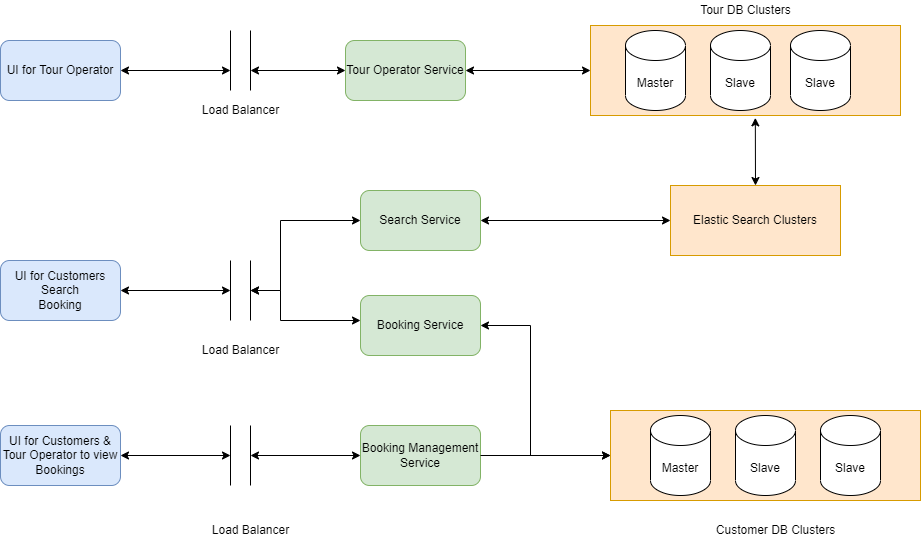

The diagram above was exported from draw.io. Its source (the exported page's mxGraphModel, read from the mxfile embedded in the PNG):
<mxGraphModel dx="1038" dy="571" grid="1" gridSize="10" guides="1" tooltips="1" connect="1" arrows="1" fold="1" page="1" pageScale="1" pageWidth="850" pageHeight="1100" math="0" shadow="0">
  <root>
    <mxCell id="0" />
    <mxCell id="1" parent="0" />
    <mxCell id="vPH99w4KVdtdlUk8qrDL-1" value="UI for Tour Operator" style="rounded=1;whiteSpace=wrap;html=1;fillColor=#dae8fc;strokeColor=#6c8ebf;" vertex="1" parent="1">
      <mxGeometry x="80" y="160" width="120" height="60" as="geometry" />
    </mxCell>
    <mxCell id="vPH99w4KVdtdlUk8qrDL-2" value="UI for Customers&lt;br&gt;Search&lt;br&gt;Booking" style="rounded=1;whiteSpace=wrap;html=1;fillColor=#dae8fc;strokeColor=#6c8ebf;" vertex="1" parent="1">
      <mxGeometry x="80" y="380" width="120" height="60" as="geometry" />
    </mxCell>
    <mxCell id="vPH99w4KVdtdlUk8qrDL-3" value="" style="shape=partialRectangle;whiteSpace=wrap;html=1;bottom=0;top=0;fillColor=none;" vertex="1" parent="1">
      <mxGeometry x="310" y="150" width="20" height="60" as="geometry" />
    </mxCell>
    <mxCell id="vPH99w4KVdtdlUk8qrDL-4" value="" style="shape=partialRectangle;whiteSpace=wrap;html=1;bottom=0;top=0;fillColor=none;" vertex="1" parent="1">
      <mxGeometry x="310" y="380" width="20" height="60" as="geometry" />
    </mxCell>
    <mxCell id="vPH99w4KVdtdlUk8qrDL-5" value="Load Balancer" style="text;html=1;align=center;verticalAlign=middle;resizable=0;points=[];autosize=1;strokeColor=none;fillColor=none;" vertex="1" parent="1">
      <mxGeometry x="275" y="220" width="90" height="20" as="geometry" />
    </mxCell>
    <mxCell id="vPH99w4KVdtdlUk8qrDL-6" value="Load Balancer" style="text;html=1;align=center;verticalAlign=middle;resizable=0;points=[];autosize=1;strokeColor=none;fillColor=none;" vertex="1" parent="1">
      <mxGeometry x="275" y="460" width="90" height="20" as="geometry" />
    </mxCell>
    <mxCell id="vPH99w4KVdtdlUk8qrDL-7" value="Tour Operator Service" style="rounded=1;whiteSpace=wrap;html=1;fillColor=#d5e8d4;strokeColor=#82b366;" vertex="1" parent="1">
      <mxGeometry x="425" y="160" width="120" height="60" as="geometry" />
    </mxCell>
    <mxCell id="vPH99w4KVdtdlUk8qrDL-8" value="Search Service" style="rounded=1;whiteSpace=wrap;html=1;fillColor=#d5e8d4;strokeColor=#82b366;" vertex="1" parent="1">
      <mxGeometry x="440" y="310" width="120" height="60" as="geometry" />
    </mxCell>
    <mxCell id="vPH99w4KVdtdlUk8qrDL-9" value="" style="rounded=0;whiteSpace=wrap;html=1;fillColor=#ffe6cc;strokeColor=#d79b00;" vertex="1" parent="1">
      <mxGeometry x="670" y="145" width="310" height="90" as="geometry" />
    </mxCell>
    <mxCell id="vPH99w4KVdtdlUk8qrDL-10" value="Master" style="shape=cylinder3;whiteSpace=wrap;html=1;boundedLbl=1;backgroundOutline=1;size=15;" vertex="1" parent="1">
      <mxGeometry x="705" y="150" width="60" height="80" as="geometry" />
    </mxCell>
    <mxCell id="vPH99w4KVdtdlUk8qrDL-11" value="Slave" style="shape=cylinder3;whiteSpace=wrap;html=1;boundedLbl=1;backgroundOutline=1;size=15;" vertex="1" parent="1">
      <mxGeometry x="790" y="150" width="60" height="80" as="geometry" />
    </mxCell>
    <mxCell id="vPH99w4KVdtdlUk8qrDL-12" value="Slave" style="shape=cylinder3;whiteSpace=wrap;html=1;boundedLbl=1;backgroundOutline=1;size=15;" vertex="1" parent="1">
      <mxGeometry x="870" y="150" width="60" height="80" as="geometry" />
    </mxCell>
    <mxCell id="vPH99w4KVdtdlUk8qrDL-13" value="Tour DB Clusters" style="text;html=1;align=center;verticalAlign=middle;resizable=0;points=[];autosize=1;strokeColor=none;fillColor=none;" vertex="1" parent="1">
      <mxGeometry x="770" y="120" width="110" height="20" as="geometry" />
    </mxCell>
    <mxCell id="vPH99w4KVdtdlUk8qrDL-14" value="Booking Service" style="rounded=1;whiteSpace=wrap;html=1;fillColor=#d5e8d4;strokeColor=#82b366;" vertex="1" parent="1">
      <mxGeometry x="440" y="415" width="120" height="60" as="geometry" />
    </mxCell>
    <mxCell id="vPH99w4KVdtdlUk8qrDL-15" value="" style="rounded=0;whiteSpace=wrap;html=1;fillColor=#ffe6cc;strokeColor=#d79b00;" vertex="1" parent="1">
      <mxGeometry x="690" y="530" width="310" height="90" as="geometry" />
    </mxCell>
    <mxCell id="vPH99w4KVdtdlUk8qrDL-16" value="Master" style="shape=cylinder3;whiteSpace=wrap;html=1;boundedLbl=1;backgroundOutline=1;size=15;" vertex="1" parent="1">
      <mxGeometry x="730" y="535" width="60" height="80" as="geometry" />
    </mxCell>
    <mxCell id="vPH99w4KVdtdlUk8qrDL-17" value="Slave" style="shape=cylinder3;whiteSpace=wrap;html=1;boundedLbl=1;backgroundOutline=1;size=15;" vertex="1" parent="1">
      <mxGeometry x="815" y="535" width="60" height="80" as="geometry" />
    </mxCell>
    <mxCell id="vPH99w4KVdtdlUk8qrDL-18" value="Slave" style="shape=cylinder3;whiteSpace=wrap;html=1;boundedLbl=1;backgroundOutline=1;size=15;" vertex="1" parent="1">
      <mxGeometry x="900" y="535" width="60" height="80" as="geometry" />
    </mxCell>
    <mxCell id="vPH99w4KVdtdlUk8qrDL-19" value="Customer DB Clusters" style="text;html=1;align=center;verticalAlign=middle;resizable=0;points=[];autosize=1;strokeColor=none;fillColor=none;" vertex="1" parent="1">
      <mxGeometry x="790" y="640" width="130" height="20" as="geometry" />
    </mxCell>
    <mxCell id="vPH99w4KVdtdlUk8qrDL-20" value="Elastic Search Clusters" style="rounded=0;whiteSpace=wrap;html=1;fillColor=#ffe6cc;strokeColor=#d79b00;" vertex="1" parent="1">
      <mxGeometry x="750" y="305" width="170" height="70" as="geometry" />
    </mxCell>
    <mxCell id="vPH99w4KVdtdlUk8qrDL-21" value="UI for Customers &amp;amp; Tour Operator to view Bookings" style="rounded=1;whiteSpace=wrap;html=1;fillColor=#dae8fc;strokeColor=#6c8ebf;" vertex="1" parent="1">
      <mxGeometry x="80" y="545" width="120" height="60" as="geometry" />
    </mxCell>
    <mxCell id="vPH99w4KVdtdlUk8qrDL-22" value="Booking Management Service" style="rounded=1;whiteSpace=wrap;html=1;fillColor=#d5e8d4;strokeColor=#82b366;" vertex="1" parent="1">
      <mxGeometry x="440" y="545" width="120" height="60" as="geometry" />
    </mxCell>
    <mxCell id="vPH99w4KVdtdlUk8qrDL-23" value="" style="shape=partialRectangle;whiteSpace=wrap;html=1;bottom=0;top=0;fillColor=none;" vertex="1" parent="1">
      <mxGeometry x="310" y="545" width="20" height="60" as="geometry" />
    </mxCell>
    <mxCell id="vPH99w4KVdtdlUk8qrDL-24" value="Load Balancer" style="text;html=1;align=center;verticalAlign=middle;resizable=0;points=[];autosize=1;strokeColor=none;fillColor=none;" vertex="1" parent="1">
      <mxGeometry x="285" y="640" width="90" height="20" as="geometry" />
    </mxCell>
    <mxCell id="vPH99w4KVdtdlUk8qrDL-25" value="" style="endArrow=classic;startArrow=classic;html=1;rounded=0;exitX=1;exitY=0.5;exitDx=0;exitDy=0;" edge="1" parent="1" source="vPH99w4KVdtdlUk8qrDL-1">
      <mxGeometry width="50" height="50" relative="1" as="geometry">
        <mxPoint x="440" y="450" as="sourcePoint" />
        <mxPoint x="310" y="190" as="targetPoint" />
      </mxGeometry>
    </mxCell>
    <mxCell id="vPH99w4KVdtdlUk8qrDL-27" value="" style="endArrow=classic;startArrow=classic;html=1;rounded=0;entryX=0;entryY=0.5;entryDx=0;entryDy=0;" edge="1" parent="1" target="vPH99w4KVdtdlUk8qrDL-7">
      <mxGeometry width="50" height="50" relative="1" as="geometry">
        <mxPoint x="330" y="190" as="sourcePoint" />
        <mxPoint x="320" y="200" as="targetPoint" />
      </mxGeometry>
    </mxCell>
    <mxCell id="vPH99w4KVdtdlUk8qrDL-28" value="" style="endArrow=classic;startArrow=classic;html=1;rounded=0;exitX=1;exitY=0.5;exitDx=0;exitDy=0;entryX=0;entryY=0.5;entryDx=0;entryDy=0;" edge="1" parent="1" source="vPH99w4KVdtdlUk8qrDL-2" target="vPH99w4KVdtdlUk8qrDL-4">
      <mxGeometry width="50" height="50" relative="1" as="geometry">
        <mxPoint x="210" y="200" as="sourcePoint" />
        <mxPoint x="320" y="200" as="targetPoint" />
      </mxGeometry>
    </mxCell>
    <mxCell id="vPH99w4KVdtdlUk8qrDL-29" value="" style="endArrow=classic;startArrow=classic;html=1;rounded=0;exitX=1;exitY=0.5;exitDx=0;exitDy=0;entryX=0;entryY=0.5;entryDx=0;entryDy=0;" edge="1" parent="1" source="vPH99w4KVdtdlUk8qrDL-4" target="vPH99w4KVdtdlUk8qrDL-8">
      <mxGeometry width="50" height="50" relative="1" as="geometry">
        <mxPoint x="220" y="210" as="sourcePoint" />
        <mxPoint x="330" y="210" as="targetPoint" />
        <Array as="points">
          <mxPoint x="360" y="410" />
          <mxPoint x="360" y="340" />
        </Array>
      </mxGeometry>
    </mxCell>
    <mxCell id="vPH99w4KVdtdlUk8qrDL-31" value="" style="endArrow=classic;startArrow=classic;html=1;rounded=0;exitX=1;exitY=0.5;exitDx=0;exitDy=0;" edge="1" parent="1" source="vPH99w4KVdtdlUk8qrDL-4">
      <mxGeometry width="50" height="50" relative="1" as="geometry">
        <mxPoint x="340" y="420" as="sourcePoint" />
        <mxPoint x="440" y="440" as="targetPoint" />
        <Array as="points">
          <mxPoint x="360" y="410" />
          <mxPoint x="360" y="440" />
        </Array>
      </mxGeometry>
    </mxCell>
    <mxCell id="vPH99w4KVdtdlUk8qrDL-32" value="" style="endArrow=classic;startArrow=classic;html=1;rounded=0;exitX=1;exitY=0.5;exitDx=0;exitDy=0;entryX=0;entryY=0.5;entryDx=0;entryDy=0;" edge="1" parent="1" source="vPH99w4KVdtdlUk8qrDL-21" target="vPH99w4KVdtdlUk8qrDL-23">
      <mxGeometry width="50" height="50" relative="1" as="geometry">
        <mxPoint x="210" y="420" as="sourcePoint" />
        <mxPoint x="320" y="420" as="targetPoint" />
      </mxGeometry>
    </mxCell>
    <mxCell id="vPH99w4KVdtdlUk8qrDL-33" value="" style="endArrow=classic;startArrow=classic;html=1;rounded=0;exitX=1;exitY=0.5;exitDx=0;exitDy=0;entryX=0;entryY=0.5;entryDx=0;entryDy=0;" edge="1" parent="1" source="vPH99w4KVdtdlUk8qrDL-23" target="vPH99w4KVdtdlUk8qrDL-22">
      <mxGeometry width="50" height="50" relative="1" as="geometry">
        <mxPoint x="210" y="600" as="sourcePoint" />
        <mxPoint x="320" y="600" as="targetPoint" />
      </mxGeometry>
    </mxCell>
    <mxCell id="vPH99w4KVdtdlUk8qrDL-34" value="" style="endArrow=classic;startArrow=classic;html=1;rounded=0;exitX=1;exitY=0.5;exitDx=0;exitDy=0;entryX=0;entryY=0.5;entryDx=0;entryDy=0;" edge="1" parent="1" source="vPH99w4KVdtdlUk8qrDL-7" target="vPH99w4KVdtdlUk8qrDL-9">
      <mxGeometry width="50" height="50" relative="1" as="geometry">
        <mxPoint x="210" y="200" as="sourcePoint" />
        <mxPoint x="320" y="200" as="targetPoint" />
      </mxGeometry>
    </mxCell>
    <mxCell id="vPH99w4KVdtdlUk8qrDL-36" value="" style="endArrow=classic;startArrow=classic;html=1;rounded=0;exitX=1;exitY=0.5;exitDx=0;exitDy=0;entryX=0;entryY=0.5;entryDx=0;entryDy=0;" edge="1" parent="1" source="vPH99w4KVdtdlUk8qrDL-8" target="vPH99w4KVdtdlUk8qrDL-20">
      <mxGeometry width="50" height="50" relative="1" as="geometry">
        <mxPoint x="440" y="450" as="sourcePoint" />
        <mxPoint x="490" y="400" as="targetPoint" />
      </mxGeometry>
    </mxCell>
    <mxCell id="vPH99w4KVdtdlUk8qrDL-37" value="" style="endArrow=classic;startArrow=classic;html=1;rounded=0;exitX=0.747;exitY=1.092;exitDx=0;exitDy=0;entryX=0.5;entryY=0;entryDx=0;entryDy=0;exitPerimeter=0;" edge="1" parent="1" source="vPH99w4KVdtdlUk8qrDL-11" target="vPH99w4KVdtdlUk8qrDL-20">
      <mxGeometry width="50" height="50" relative="1" as="geometry">
        <mxPoint x="570" y="350" as="sourcePoint" />
        <mxPoint x="740" y="350" as="targetPoint" />
      </mxGeometry>
    </mxCell>
    <mxCell id="vPH99w4KVdtdlUk8qrDL-38" value="" style="endArrow=classic;startArrow=classic;html=1;rounded=0;exitX=1;exitY=0.5;exitDx=0;exitDy=0;entryX=0;entryY=0.5;entryDx=0;entryDy=0;" edge="1" parent="1" source="vPH99w4KVdtdlUk8qrDL-14" target="vPH99w4KVdtdlUk8qrDL-15">
      <mxGeometry width="50" height="50" relative="1" as="geometry">
        <mxPoint x="440" y="450" as="sourcePoint" />
        <mxPoint x="490" y="400" as="targetPoint" />
        <Array as="points">
          <mxPoint x="610" y="445" />
          <mxPoint x="610" y="575" />
        </Array>
      </mxGeometry>
    </mxCell>
    <mxCell id="vPH99w4KVdtdlUk8qrDL-39" value="" style="endArrow=classic;html=1;rounded=0;exitX=1;exitY=0.5;exitDx=0;exitDy=0;entryX=0;entryY=0.5;entryDx=0;entryDy=0;" edge="1" parent="1" source="vPH99w4KVdtdlUk8qrDL-22" target="vPH99w4KVdtdlUk8qrDL-15">
      <mxGeometry width="50" height="50" relative="1" as="geometry">
        <mxPoint x="440" y="450" as="sourcePoint" />
        <mxPoint x="490" y="400" as="targetPoint" />
      </mxGeometry>
    </mxCell>
  </root>
</mxGraphModel>